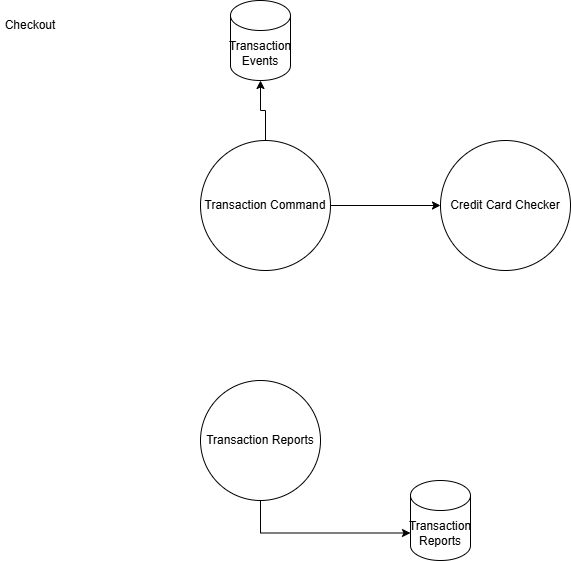

The diagram above was exported from draw.io. Its source (the exported page's mxGraphModel, read from the mxfile embedded in the PNG):
<mxGraphModel dx="1434" dy="746" grid="1" gridSize="10" guides="1" tooltips="1" connect="1" arrows="1" fold="1" page="1" pageScale="1" pageWidth="850" pageHeight="1100" math="0" shadow="0">
  <root>
    <mxCell id="0" />
    <mxCell id="1" parent="0" />
    <mxCell id="BNj55BsUPnkQ28822JHh-4" style="edgeStyle=orthogonalEdgeStyle;rounded=0;orthogonalLoop=1;jettySize=auto;html=1;exitX=1;exitY=0.5;exitDx=0;exitDy=0;entryX=0;entryY=0.5;entryDx=0;entryDy=0;" edge="1" parent="1" source="BNj55BsUPnkQ28822JHh-1" target="BNj55BsUPnkQ28822JHh-2">
      <mxGeometry relative="1" as="geometry" />
    </mxCell>
    <mxCell id="BNj55BsUPnkQ28822JHh-1" value="Transaction Command" style="ellipse;whiteSpace=wrap;html=1;aspect=fixed;" vertex="1" parent="1">
      <mxGeometry x="230" y="170" width="130" height="130" as="geometry" />
    </mxCell>
    <mxCell id="BNj55BsUPnkQ28822JHh-2" value="Credit Card Checker" style="ellipse;whiteSpace=wrap;html=1;aspect=fixed;" vertex="1" parent="1">
      <mxGeometry x="470" y="170" width="130" height="130" as="geometry" />
    </mxCell>
    <mxCell id="BNj55BsUPnkQ28822JHh-3" value="Transaction Reports" style="ellipse;whiteSpace=wrap;html=1;aspect=fixed;" vertex="1" parent="1">
      <mxGeometry x="230" y="410" width="120" height="120" as="geometry" />
    </mxCell>
    <mxCell id="BNj55BsUPnkQ28822JHh-5" value="Transaction Events" style="shape=cylinder3;whiteSpace=wrap;html=1;boundedLbl=1;backgroundOutline=1;size=15;" vertex="1" parent="1">
      <mxGeometry x="260" y="30" width="60" height="80" as="geometry" />
    </mxCell>
    <mxCell id="BNj55BsUPnkQ28822JHh-6" style="edgeStyle=orthogonalEdgeStyle;rounded=0;orthogonalLoop=1;jettySize=auto;html=1;exitX=0.5;exitY=0;exitDx=0;exitDy=0;entryX=0.5;entryY=1;entryDx=0;entryDy=0;entryPerimeter=0;" edge="1" parent="1" source="BNj55BsUPnkQ28822JHh-1" target="BNj55BsUPnkQ28822JHh-5">
      <mxGeometry relative="1" as="geometry" />
    </mxCell>
    <mxCell id="BNj55BsUPnkQ28822JHh-7" value="Transaction Reports" style="shape=cylinder3;whiteSpace=wrap;html=1;boundedLbl=1;backgroundOutline=1;size=15;" vertex="1" parent="1">
      <mxGeometry x="440" y="510" width="60" height="80" as="geometry" />
    </mxCell>
    <mxCell id="BNj55BsUPnkQ28822JHh-8" style="edgeStyle=orthogonalEdgeStyle;rounded=0;orthogonalLoop=1;jettySize=auto;html=1;exitX=0.5;exitY=1;exitDx=0;exitDy=0;entryX=0;entryY=0;entryDx=0;entryDy=52.5;entryPerimeter=0;" edge="1" parent="1" source="BNj55BsUPnkQ28822JHh-3" target="BNj55BsUPnkQ28822JHh-7">
      <mxGeometry relative="1" as="geometry" />
    </mxCell>
    <mxCell id="BNj55BsUPnkQ28822JHh-9" value="Checkout" style="text;html=1;align=center;verticalAlign=middle;whiteSpace=wrap;rounded=0;" vertex="1" parent="1">
      <mxGeometry x="30" y="40" width="60" height="30" as="geometry" />
    </mxCell>
  </root>
</mxGraphModel>